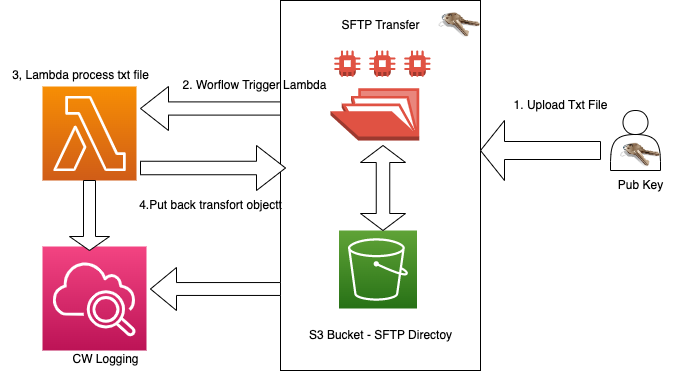

The diagram above was exported from draw.io. Its source (the exported page's mxGraphModel, read from the mxfile embedded in the PNG):
<mxGraphModel dx="1906" dy="878" grid="1" gridSize="10" guides="1" tooltips="1" connect="1" arrows="1" fold="1" page="1" pageScale="1" pageWidth="850" pageHeight="1100" math="0" shadow="0">
  <root>
    <mxCell id="0" />
    <mxCell id="1" parent="0" />
    <mxCell id="2MrAJv66ZeH0xqzVRX8B-9" value="" style="rounded=0;whiteSpace=wrap;html=1;" vertex="1" parent="1">
      <mxGeometry x="360" y="140" width="200" height="370" as="geometry" />
    </mxCell>
    <mxCell id="2MrAJv66ZeH0xqzVRX8B-1" value="" style="sketch=0;points=[[0,0,0],[0.25,0,0],[0.5,0,0],[0.75,0,0],[1,0,0],[0,1,0],[0.25,1,0],[0.5,1,0],[0.75,1,0],[1,1,0],[0,0.25,0],[0,0.5,0],[0,0.75,0],[1,0.25,0],[1,0.5,0],[1,0.75,0]];outlineConnect=0;fontColor=#232F3E;gradientColor=#60A337;gradientDirection=north;fillColor=#277116;strokeColor=#ffffff;dashed=0;verticalLabelPosition=bottom;verticalAlign=top;align=center;html=1;fontSize=12;fontStyle=0;aspect=fixed;shape=mxgraph.aws4.resourceIcon;resIcon=mxgraph.aws4.s3;" vertex="1" parent="1">
      <mxGeometry x="418.5" y="370" width="78" height="78" as="geometry" />
    </mxCell>
    <mxCell id="2MrAJv66ZeH0xqzVRX8B-2" value="" style="outlineConnect=0;dashed=0;verticalLabelPosition=bottom;verticalAlign=top;align=center;html=1;shape=mxgraph.aws3.efs_share;fillColor=#E05243;gradientColor=none;" vertex="1" parent="1">
      <mxGeometry x="410" y="190" width="100" height="90" as="geometry" />
    </mxCell>
    <mxCell id="2MrAJv66ZeH0xqzVRX8B-3" value="" style="sketch=0;points=[[0,0,0],[0.25,0,0],[0.5,0,0],[0.75,0,0],[1,0,0],[0,1,0],[0.25,1,0],[0.5,1,0],[0.75,1,0],[1,1,0],[0,0.25,0],[0,0.5,0],[0,0.75,0],[1,0.25,0],[1,0.5,0],[1,0.75,0]];outlineConnect=0;fontColor=#232F3E;gradientColor=#F78E04;gradientDirection=north;fillColor=#D05C17;strokeColor=#ffffff;dashed=0;verticalLabelPosition=bottom;verticalAlign=top;align=center;html=1;fontSize=12;fontStyle=0;aspect=fixed;shape=mxgraph.aws4.resourceIcon;resIcon=mxgraph.aws4.lambda;" vertex="1" parent="1">
      <mxGeometry x="122" y="226" width="94" height="94" as="geometry" />
    </mxCell>
    <mxCell id="2MrAJv66ZeH0xqzVRX8B-5" value="" style="shape=actor;whiteSpace=wrap;html=1;" vertex="1" parent="1">
      <mxGeometry x="690" y="250" width="50" height="60" as="geometry" />
    </mxCell>
    <mxCell id="2MrAJv66ZeH0xqzVRX8B-6" value="" style="shape=singleArrow;direction=west;whiteSpace=wrap;html=1;" vertex="1" parent="1">
      <mxGeometry x="560" y="260" width="120" height="60" as="geometry" />
    </mxCell>
    <mxCell id="2MrAJv66ZeH0xqzVRX8B-7" value="" style="image;html=1;image=img/lib/clip_art/general/Keys_128x128.png" vertex="1" parent="1">
      <mxGeometry x="700" y="270" width="40" height="50" as="geometry" />
    </mxCell>
    <mxCell id="2MrAJv66ZeH0xqzVRX8B-8" value="Pub Key" style="text;html=1;align=center;verticalAlign=middle;resizable=0;points=[];autosize=1;strokeColor=none;fillColor=none;" vertex="1" parent="1">
      <mxGeometry x="685" y="310" width="70" height="30" as="geometry" />
    </mxCell>
    <mxCell id="2MrAJv66ZeH0xqzVRX8B-10" value="" style="shape=doubleArrow;direction=south;whiteSpace=wrap;html=1;" vertex="1" parent="1">
      <mxGeometry x="440" y="285" width="45" height="85" as="geometry" />
    </mxCell>
    <mxCell id="2MrAJv66ZeH0xqzVRX8B-11" value="SFTP Transfer" style="text;html=1;align=center;verticalAlign=middle;resizable=0;points=[];autosize=1;strokeColor=none;fillColor=none;" vertex="1" parent="1">
      <mxGeometry x="410" y="150" width="100" height="30" as="geometry" />
    </mxCell>
    <mxCell id="2MrAJv66ZeH0xqzVRX8B-12" value="S3 Bucket - SFTP Directoy" style="text;html=1;align=center;verticalAlign=middle;resizable=0;points=[];autosize=1;strokeColor=none;fillColor=none;" vertex="1" parent="1">
      <mxGeometry x="375" y="460" width="170" height="30" as="geometry" />
    </mxCell>
    <mxCell id="2MrAJv66ZeH0xqzVRX8B-13" value="1. Upload Txt File" style="text;html=1;align=center;verticalAlign=middle;resizable=0;points=[];autosize=1;strokeColor=none;fillColor=none;" vertex="1" parent="1">
      <mxGeometry x="580" y="230" width="120" height="30" as="geometry" />
    </mxCell>
    <mxCell id="2MrAJv66ZeH0xqzVRX8B-14" value="2. Worflow Trigger Lambda" style="text;html=1;align=center;verticalAlign=middle;resizable=0;points=[];autosize=1;strokeColor=none;fillColor=none;" vertex="1" parent="1">
      <mxGeometry x="248.5" y="210" width="170" height="30" as="geometry" />
    </mxCell>
    <mxCell id="2MrAJv66ZeH0xqzVRX8B-15" value="" style="shape=singleArrow;direction=west;whiteSpace=wrap;html=1;" vertex="1" parent="1">
      <mxGeometry x="220" y="226" width="140" height="44" as="geometry" />
    </mxCell>
    <mxCell id="2MrAJv66ZeH0xqzVRX8B-16" value="" style="shape=singleArrow;whiteSpace=wrap;html=1;" vertex="1" parent="1">
      <mxGeometry x="220" y="285" width="145" height="45" as="geometry" />
    </mxCell>
    <mxCell id="2MrAJv66ZeH0xqzVRX8B-17" value="4.Put back transfort objectt" style="text;html=1;align=center;verticalAlign=middle;resizable=0;points=[];autosize=1;strokeColor=none;fillColor=none;" vertex="1" parent="1">
      <mxGeometry x="205" y="330" width="170" height="30" as="geometry" />
    </mxCell>
    <mxCell id="2MrAJv66ZeH0xqzVRX8B-18" value="3, Lambda process txt file" style="text;html=1;align=center;verticalAlign=middle;resizable=0;points=[];autosize=1;strokeColor=none;fillColor=none;" vertex="1" parent="1">
      <mxGeometry x="80" y="200" width="160" height="30" as="geometry" />
    </mxCell>
    <mxCell id="2MrAJv66ZeH0xqzVRX8B-19" value="" style="image;html=1;image=img/lib/clip_art/general/Keys_128x128.png" vertex="1" parent="1">
      <mxGeometry x="518.5" y="140" width="41.5" height="50" as="geometry" />
    </mxCell>
    <mxCell id="2MrAJv66ZeH0xqzVRX8B-21" value="" style="sketch=0;points=[[0,0,0],[0.25,0,0],[0.5,0,0],[0.75,0,0],[1,0,0],[0,1,0],[0.25,1,0],[0.5,1,0],[0.75,1,0],[1,1,0],[0,0.25,0],[0,0.5,0],[0,0.75,0],[1,0.25,0],[1,0.5,0],[1,0.75,0]];points=[[0,0,0],[0.25,0,0],[0.5,0,0],[0.75,0,0],[1,0,0],[0,1,0],[0.25,1,0],[0.5,1,0],[0.75,1,0],[1,1,0],[0,0.25,0],[0,0.5,0],[0,0.75,0],[1,0.25,0],[1,0.5,0],[1,0.75,0]];outlineConnect=0;fontColor=#232F3E;gradientColor=#F34482;gradientDirection=north;fillColor=#BC1356;strokeColor=#ffffff;dashed=0;verticalLabelPosition=bottom;verticalAlign=top;align=center;html=1;fontSize=12;fontStyle=0;aspect=fixed;shape=mxgraph.aws4.resourceIcon;resIcon=mxgraph.aws4.cloudwatch_2;" vertex="1" parent="1">
      <mxGeometry x="122" y="386" width="104" height="104" as="geometry" />
    </mxCell>
    <mxCell id="2MrAJv66ZeH0xqzVRX8B-22" value="CW Logging&lt;br&gt;" style="text;html=1;align=center;verticalAlign=middle;resizable=0;points=[];autosize=1;strokeColor=none;fillColor=none;" vertex="1" parent="1">
      <mxGeometry x="140" y="484" width="90" height="30" as="geometry" />
    </mxCell>
    <mxCell id="2MrAJv66ZeH0xqzVRX8B-27" value="" style="shape=singleArrow;direction=west;whiteSpace=wrap;html=1;" vertex="1" parent="1">
      <mxGeometry x="230" y="407" width="130" height="43" as="geometry" />
    </mxCell>
    <mxCell id="2MrAJv66ZeH0xqzVRX8B-28" value="" style="shape=singleArrow;direction=south;whiteSpace=wrap;html=1;" vertex="1" parent="1">
      <mxGeometry x="149" y="320" width="40" height="70" as="geometry" />
    </mxCell>
  </root>
</mxGraphModel>